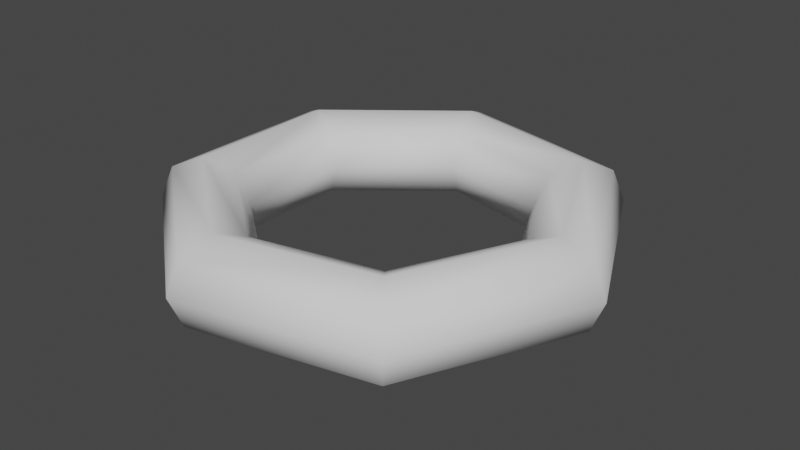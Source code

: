 # Source: yay.blend  (saved by Blender 2.93.21; exported with 4.5.12 LTS)
import bpy
from mathutils import Matrix  # noqa: F401  (used for matrix-valued properties, if any)

bpy.ops.wm.read_factory_settings(use_empty=True)
scene = bpy.context.scene
scene.name = 'Scene'

# ---- collections
col_collection = bpy.data.collections.new('Collection'); scene.collection.children.link(col_collection)

# ---- world
world_world = bpy.data.worlds.new('World'); scene.world = world_world
world_world.use_nodes = True; world_world.node_tree.nodes.clear()
_N = world_world.node_tree.nodes; _L = world_world.node_tree.links
n0 = _N.new('ShaderNodeOutputWorld'); n0.name = 'World Output'; n0.location = (300, 300)
n1 = _N.new('ShaderNodeBackground'); n1.name = 'Background'; n1.location = (10, 300)
n1.inputs[0].default_value = (0.05088, 0.05088, 0.05088, 1.0)
_L.new(n1.outputs[0], n0.inputs[0])
n0.is_active_output = True
world_world.color = (0.05088, 0.05088, 0.05088)
world_world.use_sun_shadow = False
world_world.sun_shadow_jitter_overblur = 0.0

# ---- meshes
me_torus_002 = bpy.data.meshes.new('Torus.002')
me_torus_002.from_pydata([(1.25, 0.0, 0.0), (1.177, 0.0, 0.1768), (1.0, 0.0, 0.25), (0.8232, 0.0, 0.1768), (0.75, 0.0, 3.062e-17), (0.8232, 0.0, -0.1768), (1.0, 0.0, -0.25), (1.177, 0.0, -0.1768), (0.7794, 0.9773, 0.0), (0.7337, 0.92, 0.1768), (0.6235, 0.7818, 0.25), (0.5133, 0.6436, 0.1768), (0.4676, 0.5864, 3.062e-17), (0.5133, 0.6436, -0.1768), (0.6235, 0.7818, -0.25), (0.7337, 0.92, -0.1768), (-0.2782, 1.219, 0.0), (-0.2619, 1.147, 0.1768), (-0.2225, 0.9749, 0.25), (-0.1832, 0.8026, 0.1768), (-0.1669, 0.7312, 3.062e-17), (-0.1832, 0.8026, -0.1768), (-0.2225, 0.9749, -0.25), (-0.2619, 1.147, -0.1768), (-1.126, 0.5424, 0.0), (-1.06, 0.5106, 0.1768), (-0.901, 0.4339, 0.25), (-0.7417, 0.3572, 0.1768), (-0.6757, 0.3254, 3.062e-17), (-0.7417, 0.3572, -0.1768), (-0.901, 0.4339, -0.25), (-1.06, 0.5106, -0.1768), (-1.126, -0.5424, 0.0), (-1.06, -0.5106, 0.1768), (-0.901, -0.4339, 0.25), (-0.7417, -0.3572, 0.1768), (-0.6757, -0.3254, 3.062e-17), (-0.7417, -0.3572, -0.1768), (-0.901, -0.4339, -0.25), (-1.06, -0.5106, -0.1768), (-0.2782, -1.219, 0.0), (-0.2619, -1.147, 0.1768), (-0.2225, -0.9749, 0.25), (-0.1832, -0.8026, 0.1768), (-0.1669, -0.7312, 3.062e-17), (-0.1832, -0.8026, -0.1768), (-0.2225, -0.9749, -0.25), (-0.2619, -1.147, -0.1768), (0.7794, -0.9773, 0.0), (0.7337, -0.92, 0.1768), (0.6235, -0.7818, 0.25), (0.5133, -0.6436, 0.1768), (0.4676, -0.5864, 3.062e-17), (0.5133, -0.6436, -0.1768), (0.6235, -0.7818, -0.25), (0.7337, -0.92, -0.1768)], [], [(0, 8, 9, 1), (1, 9, 10, 2), (2, 10, 11, 3), (3, 11, 12, 4), (4, 12, 13, 5), (5, 13, 14, 6), (6, 14, 15, 7), (7, 15, 8, 0), (8, 16, 17, 9), (9, 17, 18, 10), (10, 18, 19, 11), (11, 19, 20, 12), (12, 20, 21, 13), (13, 21, 22, 14), (14, 22, 23, 15), (15, 23, 16, 8), (16, 24, 25, 17), (17, 25, 26, 18), (18, 26, 27, 19), (19, 27, 28, 20), (20, 28, 29, 21), (21, 29, 30, 22), (22, 30, 31, 23), (23, 31, 24, 16), (24, 32, 33, 25), (25, 33, 34, 26), (26, 34, 35, 27), (27, 35, 36, 28), (28, 36, 37, 29), (29, 37, 38, 30), (30, 38, 39, 31), (31, 39, 32, 24), (32, 40, 41, 33), (33, 41, 42, 34), (34, 42, 43, 35), (35, 43, 44, 36), (36, 44, 45, 37), (37, 45, 46, 38), (38, 46, 47, 39), (39, 47, 40, 32), (40, 48, 49, 41), (41, 49, 50, 42), (42, 50, 51, 43), (43, 51, 52, 44), (44, 52, 53, 45), (45, 53, 54, 46), (46, 54, 55, 47), (47, 55, 48, 40), (48, 0, 1, 49), (49, 1, 2, 50), (50, 2, 3, 51), (51, 3, 4, 52), (52, 4, 5, 53), (53, 5, 6, 54), (54, 6, 7, 55), (55, 7, 0, 48)])
me_torus_002.polygons.foreach_set('use_smooth', [True] * 56)
_uv = me_torus_002.uv_layers.new(name='UVMap')
_uv.uv.foreach_set('vector', [0.5714, 0.5, 0.7143, 0.5, 0.7143, 0.625, 0.5714, 0.625, 0.5714, 0.625, 0.7143, 0.625, 0.7143, 0.75, 0.5714, 0.75, 0.5714, 0.75, 0.7143, 0.75, 0.7143, 0.875, 0.5714, 0.875, 0.5714, 0.875, 0.7143, 0.875, 0.7143, 1.0, 0.5714, 1.0, 0.5714, 0.0, 0.7143, 0.0, 0.7143, 0.125, 0.5714, 0.125, 0.5714, 0.125, 0.7143, 0.125, 0.7143, 0.25, 0.5714, 0.25, 0.5714, 0.25, 0.7143, 0.25, 0.7143, 0.375, 0.5714, 0.375, 0.5714, 0.375, 0.7143, 0.375, 0.7143, 0.5, 0.5714, 0.5, 0.7143, 0.5, 0.8571, 0.5, 0.8571, 0.625, 0.7143, 0.625, 0.7143, 0.625, 0.8571, 0.625, 0.8571, 0.75, 0.7143, 0.75, 0.7143, 0.75, 0.8571, 0.75, 0.8571, 0.875, 0.7143, 0.875, 0.7143, 0.875, 0.8571, 0.875, 0.8571, 1.0, 0.7143, 1.0, 0.7143, 0.0, 0.8571, 0.0, 0.8571, 0.125, 0.7143, 0.125, 0.7143, 0.125, 0.8571, 0.125, 0.8571, 0.25, 0.7143, 0.25, 0.7143, 0.25, 0.8571, 0.25, 0.8571, 0.375, 0.7143, 0.375, 0.7143, 0.375, 0.8571, 0.375, 0.8571, 0.5, 0.7143, 0.5, 0.8571, 0.5, 1.0, 0.5, 1.0, 0.625, 0.8571, 0.625, 0.8571, 0.625, 1.0, 0.625, 1.0, 0.75, 0.8571, 0.75, 0.8571, 0.75, 1.0, 0.75, 1.0, 0.875, 0.8571, 0.875, 0.8571, 0.875, 1.0, 0.875, 1.0, 1.0, 0.8571, 1.0, 0.8571, 0.0, 1.0, 0.0, 1.0, 0.125, 0.8571, 0.125, 0.8571, 0.125, 1.0, 0.125, 1.0, 0.25, 0.8571, 0.25, 0.8571, 0.25, 1.0, 0.25, 1.0, 0.375, 0.8571, 0.375, 0.8571, 0.375, 1.0, 0.375, 1.0, 0.5, 0.8571, 0.5, -2.22e-16, 0.5, 0.1429, 0.5, 0.1429, 0.625, -2.22e-16, 0.625, -2.22e-16, 0.625, 0.1429, 0.625, 0.1429, 0.75, -2.22e-16, 0.75, -2.22e-16, 0.75, 0.1429, 0.75, 0.1429, 0.875, -2.22e-16, 0.875, -2.22e-16, 0.875, 0.1429, 0.875, 0.1429, 1.0, -2.22e-16, 1.0, -2.22e-16, 0.0, 0.1429, 0.0, 0.1429, 0.125, -2.22e-16, 0.125, -2.22e-16, 0.125, 0.1429, 0.125, 0.1429, 0.25, -2.22e-16, 0.25, -2.22e-16, 0.25, 0.1429, 0.25, 0.1429, 0.375, -2.22e-16, 0.375, -2.22e-16, 0.375, 0.1429, 0.375, 0.1429, 0.5, -2.22e-16, 0.5, 0.1429, 0.5, 0.2857, 0.5, 0.2857, 0.625, 0.1429, 0.625, 0.1429, 0.625, 0.2857, 0.625, 0.2857, 0.75, 0.1429, 0.75, 0.1429, 0.75, 0.2857, 0.75, 0.2857, 0.875, 0.1429, 0.875, 0.1429, 0.875, 0.2857, 0.875, 0.2857, 1.0, 0.1429, 1.0, 0.1429, 0.0, 0.2857, 0.0, 0.2857, 0.125, 0.1429, 0.125, 0.1429, 0.125, 0.2857, 0.125, 0.2857, 0.25, 0.1429, 0.25, 0.1429, 0.25, 0.2857, 0.25, 0.2857, 0.375, 0.1429, 0.375, 0.1429, 0.375, 0.2857, 0.375, 0.2857, 0.5, 0.1429, 0.5, 0.2857, 0.5, 0.4286, 0.5, 0.4286, 0.625, 0.2857, 0.625, 0.2857, 0.625, 0.4286, 0.625, 0.4286, 0.75, 0.2857, 0.75, 0.2857, 0.75, 0.4286, 0.75, 0.4286, 0.875, 0.2857, 0.875, 0.2857, 0.875, 0.4286, 0.875, 0.4286, 1.0, 0.2857, 1.0, 0.2857, 0.0, 0.4286, 0.0, 0.4286, 0.125, 0.2857, 0.125, 0.2857, 0.125, 0.4286, 0.125, 0.4286, 0.25, 0.2857, 0.25, 0.2857, 0.25, 0.4286, 0.25, 0.4286, 0.375, 0.2857, 0.375, 0.2857, 0.375, 0.4286, 0.375, 0.4286, 0.5, 0.2857, 0.5, 0.4286, 0.5, 0.5714, 0.5, 0.5714, 0.625, 0.4286, 0.625, 0.4286, 0.625, 0.5714, 0.625, 0.5714, 0.75, 0.4286, 0.75, 0.4286, 0.75, 0.5714, 0.75, 0.5714, 0.875, 0.4286, 0.875, 0.4286, 0.875, 0.5714, 0.875, 0.5714, 1.0, 0.4286, 1.0, 0.4286, 0.0, 0.5714, 0.0, 0.5714, 0.125, 0.4286, 0.125, 0.4286, 0.125, 0.5714, 0.125, 0.5714, 0.25, 0.4286, 0.25, 0.4286, 0.25, 0.5714, 0.25, 0.5714, 0.375, 0.4286, 0.375, 0.4286, 0.375, 0.5714, 0.375, 0.5714, 0.5, 0.4286, 0.5])
me_torus_002.use_remesh_fix_poles = True
me_torus_002.use_remesh_preserve_attributes = False
me_torus_002.update()

# ---- objects
ob_torus_002 = bpy.data.objects.new('Torus.002', me_torus_002)

# ---- transforms, parenting, visibility, modifiers, constraints
ob_torus_002.location = (0.0, 0.0, 0.0)

# ---- collection membership
col_collection.objects.link(ob_torus_002)

# ---- scene / render settings (as saved in the file)
scene.frame_start = 1; scene.frame_end = 250; scene.frame_set(1)
scene.render.engine = 'BLENDER_EEVEE_NEXT'
scene.cycles.use_denoising = False
scene.cycles.samples = 128
scene.cycles.sampling_pattern = 'TABULATED_SOBOL'
scene.cycles.use_adaptive_sampling = False
scene.cycles.use_light_tree = False
scene.view_settings.view_transform = 'Filmic'
bpy.context.view_layer.update()

# ---- added for rendering (the .blend has no active camera and no usable light): camera, sun
cam_auto = bpy.data.cameras.new('AutoCamera')
cam_auto.lens = 50.0
cam_auto.sensor_width = 36.0
cam_auto.clip_end = 1000.0
ob_auto_camera = bpy.data.objects.new('AutoCamera', cam_auto)
scene.collection.objects.link(ob_auto_camera)
ob_auto_camera.location = (3.24511, -3.81986, 2.54657)
ob_auto_camera.rotation_euler = (1.09748, -7.21219e-08, 0.694738)
scene.camera = ob_auto_camera
light_auto_sun = bpy.data.lights.new('AutoSun', 'SUN')
light_auto_sun.energy = 3.0
light_auto_sun.angle = 0.0523599
ob_auto_sun = bpy.data.objects.new('AutoSun', light_auto_sun)
scene.collection.objects.link(ob_auto_sun)
ob_auto_sun.rotation_euler = (0.872665, 0.174533, 0.523599)
bpy.context.view_layer.update()
